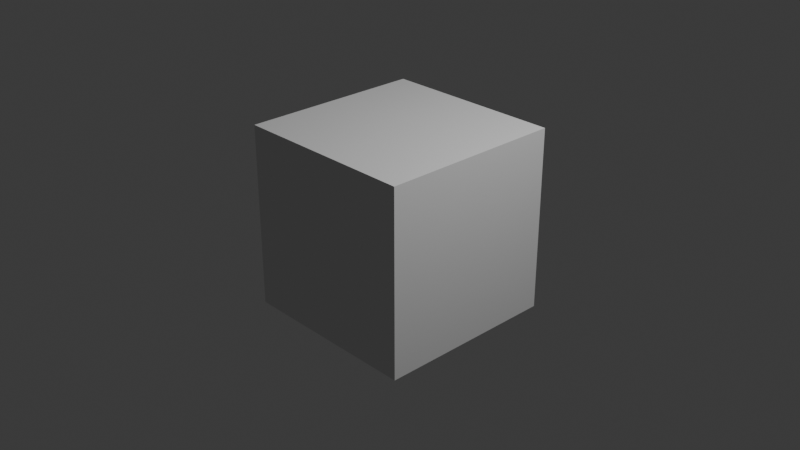 # Source: TestCube.blend  (saved by Blender 4.3.32; exported with 4.5.12 LTS)
import bpy
from mathutils import Matrix  # noqa: F401  (used for matrix-valued properties, if any)

bpy.ops.wm.read_factory_settings(use_empty=True)
scene = bpy.context.scene
scene.name = 'Scene'

# ---- collections
col_collection = bpy.data.collections.new('Collection'); scene.collection.children.link(col_collection)

# ---- world
world_world = bpy.data.worlds.new('World'); scene.world = world_world
world_world.use_nodes = True; world_world.node_tree.nodes.clear()
_N = world_world.node_tree.nodes; _L = world_world.node_tree.links
n0 = _N.new('ShaderNodeOutputWorld'); n0.name = 'World Output'; n0.location = (300, 300)
n1 = _N.new('ShaderNodeBackground'); n1.name = 'Background'; n1.location = (10, 300)
n1.inputs[0].default_value = (0.05088, 0.05088, 0.05088, 1.0)
_L.new(n1.outputs[0], n0.inputs[0])
n0.is_active_output = True
world_world.color = (0.05088, 0.05088, 0.05088)
world_world.sun_shadow_jitter_overblur = 0.0

# ---- cameras
cam_camera = bpy.data.cameras.new('Camera')
cam_camera.clip_end = 100.0
cam_camera.ortho_scale = 7.314

# ---- lights
light_light = bpy.data.lights.new('Light', 'POINT')
light_light.energy = 1000.0
light_light.shadow_soft_size = 0.1

# ---- meshes
me_cube_001 = bpy.data.meshes.new('Cube.001')
me_cube_001.from_pydata([(-1.0, -1.0, -1.0), (-1.0, -1.0, 1.0), (-1.0, 1.0, -1.0), (-1.0, 1.0, 1.0), (1.0, -1.0, -1.0), (1.0, -1.0, 1.0), (1.0, 1.0, -1.0), (1.0, 1.0, 1.0)], [], [(0, 1, 3, 2), (2, 3, 7, 6), (6, 7, 5, 4), (4, 5, 1, 0), (2, 6, 4, 0), (7, 3, 1, 5)])
_uv = me_cube_001.uv_layers.new(name='UVMap')
_uv.uv.foreach_set('vector', [0.375, 0.0, 0.625, 0.0, 0.625, 0.25, 0.375, 0.25, 0.375, 0.25, 0.625, 0.25, 0.625, 0.5, 0.375, 0.5, 0.375, 0.5, 0.625, 0.5, 0.625, 0.75, 0.375, 0.75, 0.375, 0.75, 0.625, 0.75, 0.625, 1.0, 0.375, 1.0, 0.125, 0.5, 0.375, 0.5, 0.375, 0.75, 0.125, 0.75, 0.625, 0.5, 0.875, 0.5, 0.875, 0.75, 0.625, 0.75])
me_cube_001.update()

# ---- objects
ob_light = bpy.data.objects.new('Light', light_light)
ob_camera = bpy.data.objects.new('Camera', cam_camera)
ob_cube = bpy.data.objects.new('Cube', me_cube_001)

# ---- transforms, parenting, visibility, modifiers, constraints
ob_light.location = (4.076, 1.005, 5.904)
ob_light.rotation_euler = (0.6503, 0.05522, 1.866)
ob_light.lock_rotations_4d = False
ob_light.empty_display_type = 'ARROWS'
ob_light.color = (0.0, 0.0, 0.0, 0.0)
ob_light.lineart.crease_threshold = 0.0
ob_camera.location = (7.359, -6.926, 4.958)
ob_camera.rotation_euler = (1.109, 0.0, 0.8149)
ob_camera.lock_rotations_4d = False
ob_camera.empty_display_type = 'ARROWS'
ob_camera.color = (0.0, 0.0, 0.0, 0.0)
ob_camera.display_type = 'WIRE'
ob_camera.lineart.crease_threshold = 0.0
ob_cube.location = (0.0, 0.0, 0.0)

# ---- collection membership
col_collection.objects.link(ob_light)
col_collection.objects.link(ob_camera)
col_collection.objects.link(ob_cube)

# ---- scene / render settings (as saved in the file)
scene.camera = ob_camera
scene.frame_start = 1; scene.frame_end = 250; scene.frame_set(1)
scene.render.engine = 'BLENDER_EEVEE_NEXT'
bpy.context.view_layer.update()
